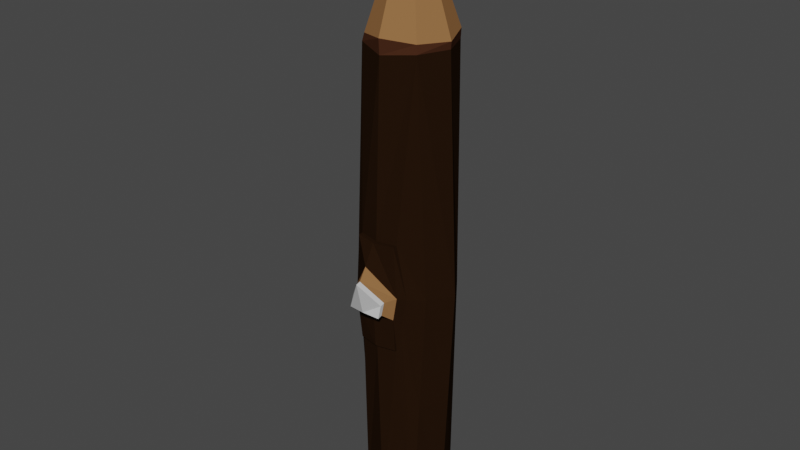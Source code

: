 # Source: GateInteract.blend  (saved by Blender 3.6.11; exported with 4.5.12 LTS)
import bpy
from mathutils import Matrix  # noqa: F401  (used for matrix-valued properties, if any)

bpy.ops.wm.read_factory_settings(use_empty=True)
scene = bpy.context.scene
scene.name = 'Scene'

# ---- collections
col_collection = bpy.data.collections.new('Collection'); scene.collection.children.link(col_collection)

# ---- images (referenced by path relative to the original .blend; pixels are not part of the script)
import os
ASSET_DIR = os.environ.get("B2B_ASSET_DIR", "")  # directory of the original .blend (textures are referenced by path, not embedded)
HERE = os.path.dirname(os.path.abspath(__file__))  # packed textures are extracted next to this script under _unpacked/

def load_image(name, relpath, width, height, colorspace="sRGB"):
    """Load a texture the original file referenced (path relative to the .blend, or extracted next to this script)."""
    p = next((c for c in (os.path.join(HERE, relpath), os.path.join(ASSET_DIR, relpath)) if relpath and os.path.exists(c)), "")
    if p:
        img = bpy.data.images.load(p, check_existing=True)
        img.name = name
    else:  # same state as the original file: an image datablock whose file is absent (Cycles renders it pink)
        img = bpy.data.images.new(name, width, height)
        img.source = "FILE"
        img.filepath = "//" + (relpath or name)
    img.colorspace_settings.name = colorspace
    return img
img_imphenziapalette01_png_002 = load_image('ImphenziaPalette01.png.002', '_unpacked/ImphenziaPalette01.a051ed64.png', 8, 8, 'sRGB')

# ---- materials (node trees are filled in below, after node groups)
mat_skin = bpy.data.materials.new('Skin')
mat_skin.use_transparent_shadow = False

# ---- material node trees
mat_skin.use_nodes = True; mat_skin.node_tree.nodes.clear()
_N = mat_skin.node_tree.nodes; _L = mat_skin.node_tree.links
n0 = _N.new('ShaderNodeBsdfPrincipled'); n0.name = 'Principled BSDF'; n0.location = (10, 300)
n0.distribution = 'GGX'
n0.subsurface_method = 'RANDOM_WALK_SKIN'
n0.inputs[2].default_value = 0.319
n0.inputs[3].default_value = 1.0
n0.inputs[27].default_value = (0.0, 0.0, 0.0, 1.0)
n0.inputs[28].default_value = 1.0
n1 = _N.new('ShaderNodeOutputMaterial'); n1.name = 'Material Output'; n1.location = (300, 300)
n2 = _N.new('ShaderNodeTexImage'); n2.name = 'Image Texture'; n2.location = (-313, 214)
n2.image = img_imphenziapalette01_png_002
n2.interpolation = 'Closest'
_L.new(n0.outputs[0], n1.inputs[0])
_L.new(n2.outputs[0], n0.inputs[0])
n1.is_active_output = True

# ---- world
world_world = bpy.data.worlds.new('World'); scene.world = world_world
world_world.use_nodes = True; world_world.node_tree.nodes.clear()
_N = world_world.node_tree.nodes; _L = world_world.node_tree.links
n0 = _N.new('ShaderNodeOutputWorld'); n0.name = 'World Output'; n0.location = (300, 300)
n1 = _N.new('ShaderNodeBackground'); n1.name = 'Background'; n1.location = (10, 300)
n1.inputs[0].default_value = (0.05088, 0.05088, 0.05088, 1.0)
_L.new(n1.outputs[0], n0.inputs[0])
n0.is_active_output = True
world_world.color = (0.05088, 0.05088, 0.05088)
world_world.use_sun_shadow = False
world_world.sun_shadow_jitter_overblur = 0.0

# ---- meshes
me_cylinder_017 = bpy.data.meshes.new('Cylinder.017')
me_cylinder_017.from_pydata([(-0.09007, 0.8156, -6.128), (-0.09007, 0.8156, 3.138), (0.4943, 0.5735, -6.128), (0.4943, 0.5735, 3.138), (0.7364, -0.01091, -6.128), (0.7364, -0.01091, 3.138), (0.2398, -0.8048, -2.485), (0.2414, -0.8042, -0.3256), (-0.1556, -0.8897, -2.485), (-0.1556, -0.8842, -0.3342), (-0.551, -0.8048, -2.485), (-0.5525, -0.8042, -0.3256), (-0.9166, -0.01091, -6.128), (-0.9166, -0.01091, 3.138), (-0.6745, 0.5735, -6.128), (-0.6745, 0.5735, 3.138), (-0.1661, 0.7501, 3.308), (0.5098, 0.5691, 3.329), (0.7575, -0.0252, 3.281), (0.4668, -0.5674, 3.299), (-0.09147, -0.8512, 3.364), (-0.6589, -0.5563, 3.277), (-0.9337, -0.01694, 3.317), (-0.7058, 0.4854, 3.279), (-0.09007, -0.01091, 5.696), (-0.09007, 0.6419, -1.439), (0.6442, 0.4507, -1.439), (0.9484, -0.01091, -1.439), (0.4228, -0.7419, -1.388), (-0.734, -0.7419, -1.388), (-1.129, -0.01091, -1.439), (-0.8244, 0.4507, -1.439), (0.6442, -0.4725, -1.439), (0.4943, -0.5953, -6.128), (-0.09007, -0.8374, -6.128), (-0.09007, -0.8374, 3.075), (0.4943, -0.5953, 3.138), (-0.6745, -0.5953, -6.128), (-0.6745, -0.5953, 3.138), (-0.8244, -0.4725, -1.439), (-0.1345, -1.36, -0.9337), (-0.1556, -0.9347, -2.485), (-0.1556, -0.9718, -0.3341), (-0.4894, -1.062, -1.395), (0.163, -1.058, -1.399), (0.2398, -0.8499, -2.485), (0.2414, -0.8918, -0.3256), (-0.551, -0.8499, -2.485), (-0.5525, -0.8918, -0.3256), (0.5693, 0.5121, -3.784), (0.8424, -0.01091, -3.784), (0.5693, -0.5339, -3.784), (-0.7494, -0.5339, -3.784), (-1.023, -0.01091, -3.784), (-0.7494, 0.5121, -3.784), (-0.09007, 0.7287, -3.784), (0.3313, -0.7734, -1.937), (-0.6425, -0.7734, -1.937), (-0.1703, -1.169, -1.602), (0.1464, -1.112, -1.641), (-0.512, -1.113, -1.632), (-0.1639, -1.174, -0.7264), (-0.627, -0.8763, -1.348), (0.303, -0.8763, -1.348), (0.2279, -0.8862, -1.817), (-0.5851, -0.9048, -1.796), (-0.1657, -0.9685, -1.721), (-0.1338, -1.45, -0.9599), (-0.4887, -1.151, -1.421), (0.1637, -1.148, -1.425), (0.1472, -1.202, -1.667), (-0.5112, -1.203, -1.658), (-0.1695, -1.259, -1.629)], [], [(25, 1, 3, 26), (26, 3, 5, 27), (27, 5, 36, 32), (56, 28, 63, 64), (7, 9, 42, 46), (39, 38, 13, 30), (30, 13, 15, 31), (31, 15, 1, 25), (0, 2, 4, 33, 34, 37, 12, 14), (16, 24, 17), (17, 24, 18), (18, 24, 19), (19, 24, 20), (20, 24, 21), (21, 24, 22), (17, 18, 5, 3), (22, 24, 23), (23, 24, 16), (18, 19, 36, 5), (19, 20, 35, 36), (20, 21, 38, 35), (21, 22, 13, 38), (22, 23, 15, 13), (23, 16, 1, 15), (16, 17, 3, 1), (54, 31, 25, 55), (53, 30, 31, 54), (52, 39, 30, 53), (9, 11, 48, 42), (28, 7, 46, 63), (50, 27, 32, 51), (49, 26, 27, 50), (55, 25, 26, 49), (56, 6, 33, 51), (6, 8, 34, 33), (9, 7, 36, 35), (8, 10, 37, 34), (11, 9, 35, 38), (57, 29, 39, 52), (7, 28, 32, 36), (29, 11, 38, 39), (63, 46, 42, 61), (61, 42, 48, 62), (11, 29, 62, 48), (57, 10, 47, 65), (10, 8, 41, 47), (8, 6, 45, 41), (29, 57, 65, 62), (45, 64, 66, 41), (41, 66, 65, 47), (10, 57, 52, 37), (28, 56, 51, 32), (0, 55, 49, 2), (2, 49, 50, 4), (4, 50, 51, 33), (37, 52, 53, 12), (12, 53, 54, 14), (14, 54, 55, 0), (6, 56, 64, 45), (43, 40, 61, 62), (40, 44, 63, 61), (44, 59, 64, 63), (60, 43, 62, 65), (59, 58, 66, 64), (58, 60, 65, 66), (58, 59, 70, 72), (68, 71, 72, 70, 69, 67), (59, 44, 69, 70), (40, 43, 68, 67), (60, 58, 72, 71), (43, 60, 71, 68), (44, 40, 67, 69)])
_uv = me_cylinder_017.uv_layers.new(name='UVMap')
_uv.uv.foreach_set('vector', [0.9209, 0.4365, 0.9209, 0.4299, 0.9242, 0.4299, 0.9242, 0.4365, 0.9242, 0.4365, 0.9242, 0.4299, 0.9275, 0.4299, 0.9275, 0.4365, 0.9275, 0.4365, 0.9275, 0.4299, 0.9308, 0.4299, 0.9308, 0.4365, 0.9322, 0.4396, 0.9321, 0.4365, 0.9321, 0.4365, 0.9322, 0.4396, 0.9323, 0.4304, 0.9341, 0.4304, 0.9341, 0.4304, 0.9323, 0.4304, 0.9374, 0.4365, 0.9374, 0.4299, 0.9406, 0.4299, 0.9406, 0.4365, 0.9406, 0.4365, 0.9406, 0.4299, 0.9439, 0.4299, 0.9439, 0.4365, 0.9439, 0.4365, 0.9439, 0.4299, 0.9472, 0.4299, 0.9472, 0.4365, 0.9275, 0.4434, 0.923, 0.4452, 0.9211, 0.4497, 0.923, 0.4542, 0.9275, 0.456, 0.9319, 0.4542, 0.9338, 0.4497, 0.9319, 0.4452, 0.8151, 0.5674, 0.8151, 0.5737, 0.8106, 0.5693, 0.8377, 0.5499, 0.8422, 0.5544, 0.8359, 0.5544, 0.8359, 0.5544, 0.8422, 0.5544, 0.8377, 0.5588, 0.8377, 0.5588, 0.8422, 0.5544, 0.8422, 0.5607, 0.8422, 0.5607, 0.8422, 0.5544, 0.8467, 0.5588, 0.801, 0.5829, 0.7965, 0.5784, 0.8028, 0.5784, 0.7925, 0.4672, 0.7918, 0.469, 0.789, 0.4611, 0.7877, 0.4611, 0.8214, 0.5737, 0.8151, 0.5737, 0.8196, 0.5693, 0.8196, 0.5693, 0.8151, 0.5737, 0.8151, 0.5674, 0.8312, 0.4271, 0.832, 0.4289, 0.8298, 0.4192, 0.8285, 0.4192, 0.832, 0.4289, 0.8338, 0.4296, 0.8311, 0.4192, 0.8298, 0.4192, 0.8338, 0.4296, 0.8356, 0.4289, 0.8325, 0.4192, 0.8311, 0.4192, 0.8356, 0.4289, 0.8363, 0.4271, 0.8338, 0.4192, 0.8325, 0.4192, 0.8363, 0.4271, 0.8356, 0.4253, 0.8351, 0.4192, 0.8338, 0.4192, 0.8356, 0.4253, 0.8338, 0.4245, 0.8364, 0.4192, 0.8351, 0.4192, 0.8338, 0.4245, 0.832, 0.4253, 0.8272, 0.4192, 0.8259, 0.4192, 0.9439, 0.4398, 0.9439, 0.4365, 0.9472, 0.4365, 0.9472, 0.4398, 0.9406, 0.4398, 0.9406, 0.4365, 0.9439, 0.4365, 0.9439, 0.4398, 0.9374, 0.4398, 0.9374, 0.4365, 0.9406, 0.4365, 0.9406, 0.4398, 0.9341, 0.4304, 0.9358, 0.4304, 0.9358, 0.4304, 0.9341, 0.4304, 0.9321, 0.4365, 0.9323, 0.4304, 0.9323, 0.4304, 0.9321, 0.4365, 0.9275, 0.4398, 0.9275, 0.4365, 0.9308, 0.4365, 0.9308, 0.4398, 0.9242, 0.4398, 0.9242, 0.4365, 0.9275, 0.4365, 0.9275, 0.4398, 0.9209, 0.4398, 0.9209, 0.4365, 0.9242, 0.4365, 0.9242, 0.4398, 0.9322, 0.4396, 0.9323, 0.4427, 0.9308, 0.4431, 0.9308, 0.4398, 0.9323, 0.4427, 0.934, 0.4427, 0.9341, 0.4431, 0.9308, 0.4431, 0.9341, 0.4304, 0.9323, 0.4304, 0.9308, 0.4299, 0.9341, 0.4299, 0.934, 0.4427, 0.9358, 0.4427, 0.9374, 0.4431, 0.9341, 0.4431, 0.9358, 0.4304, 0.9341, 0.4304, 0.9341, 0.4299, 0.9374, 0.4299, 0.9359, 0.4396, 0.936, 0.4365, 0.9374, 0.4365, 0.9374, 0.4398, 0.9323, 0.4304, 0.9321, 0.4365, 0.9308, 0.4365, 0.9308, 0.4299, 0.936, 0.4365, 0.9358, 0.4304, 0.9374, 0.4299, 0.9374, 0.4365, 0.9321, 0.4365, 0.9323, 0.4304, 0.9341, 0.4304, 0.9341, 0.4365, 0.9341, 0.4365, 0.9341, 0.4304, 0.9358, 0.4304, 0.936, 0.4365, 0.9358, 0.4304, 0.936, 0.4365, 0.936, 0.4365, 0.9358, 0.4304, 0.9359, 0.4396, 0.9358, 0.4427, 0.9358, 0.4427, 0.9359, 0.4396, 0.9358, 0.4427, 0.934, 0.4427, 0.934, 0.4427, 0.9358, 0.4427, 0.934, 0.4427, 0.9323, 0.4427, 0.9323, 0.4427, 0.934, 0.4427, 0.936, 0.4365, 0.9359, 0.4396, 0.9359, 0.4396, 0.936, 0.4365, 0.9323, 0.4427, 0.9322, 0.4396, 0.9341, 0.4396, 0.934, 0.4427, 0.934, 0.4427, 0.9341, 0.4396, 0.9359, 0.4396, 0.9358, 0.4427, 0.9358, 0.4427, 0.9359, 0.4396, 0.9374, 0.4398, 0.9374, 0.4431, 0.9321, 0.4365, 0.9322, 0.4396, 0.9308, 0.4398, 0.9308, 0.4365, 0.9209, 0.4431, 0.9209, 0.4398, 0.9242, 0.4398, 0.9242, 0.4431, 0.9242, 0.4431, 0.9242, 0.4398, 0.9275, 0.4398, 0.9275, 0.4431, 0.9275, 0.4431, 0.9275, 0.4398, 0.9308, 0.4398, 0.9308, 0.4431, 0.9374, 0.4431, 0.9374, 0.4398, 0.9406, 0.4398, 0.9406, 0.4431, 0.9406, 0.4431, 0.9406, 0.4398, 0.9439, 0.4398, 0.9439, 0.4431, 0.9439, 0.4431, 0.9439, 0.4398, 0.9472, 0.4398, 0.9472, 0.4431, 0.9323, 0.4427, 0.9322, 0.4396, 0.9322, 0.4396, 0.9323, 0.4427, 0.8223, 0.5476, 0.821, 0.5474, 0.8209, 0.5465, 0.8229, 0.5465, 0.821, 0.5474, 0.8194, 0.5476, 0.8189, 0.5465, 0.8209, 0.5465, 0.8194, 0.5476, 0.8195, 0.5486, 0.819, 0.5496, 0.8189, 0.5465, 0.8222, 0.5486, 0.8223, 0.5476, 0.8229, 0.5465, 0.8227, 0.5496, 0.8195, 0.5486, 0.821, 0.5489, 0.8209, 0.5496, 0.819, 0.5496, 0.821, 0.5489, 0.8222, 0.5486, 0.8227, 0.5496, 0.8209, 0.5496, 0.2955, 0.9457, 0.294, 0.9455, 0.294, 0.9455, 0.2955, 0.9457, 0.3324, 0.9584, 0.3324, 0.9594, 0.3311, 0.9597, 0.3297, 0.9594, 0.3296, 0.9584, 0.3312, 0.9582, 0.294, 0.9455, 0.2939, 0.9444, 0.2939, 0.9444, 0.294, 0.9455, 0.2955, 0.9443, 0.2968, 0.9444, 0.2968, 0.9444, 0.2955, 0.9443, 0.2967, 0.9455, 0.2955, 0.9457, 0.2955, 0.9457, 0.2967, 0.9455, 0.2968, 0.9444, 0.2967, 0.9455, 0.2967, 0.9455, 0.2968, 0.9444, 0.2939, 0.9444, 0.2955, 0.9443, 0.2955, 0.9443, 0.2939, 0.9444])
me_cylinder_017.materials.append(mat_skin)
me_cylinder_017.update()

# ---- objects
ob_interactablegate = bpy.data.objects.new('InteractableGate', me_cylinder_017)

# ---- transforms, parenting, visibility, modifiers, constraints
ob_interactablegate.location = (-13.19, 89.8, 3.944)

# ---- collection membership
col_collection.objects.link(ob_interactablegate)

# ---- scene / render settings (as saved in the file)
scene.frame_start = 1; scene.frame_end = 250; scene.frame_set(1)
scene.render.engine = 'BLENDER_EEVEE_NEXT'
scene.cycles.sampling_pattern = 'TABULATED_SOBOL'
scene.view_settings.view_transform = 'Filmic'
bpy.context.view_layer.update()

# ---- added for rendering (the .blend has no active camera and no usable light): camera, sun
cam_auto = bpy.data.cameras.new('AutoCamera')
cam_auto.lens = 50.0
cam_auto.sensor_width = 36.0
cam_auto.clip_end = 1000.0
ob_auto_camera = bpy.data.objects.new('AutoCamera', cam_auto)
scene.collection.objects.link(ob_auto_camera)
ob_auto_camera.location = (-1.97497, 75.922, 12.7708)
ob_auto_camera.rotation_euler = (1.09748, -7.21219e-08, 0.694738)
scene.camera = ob_auto_camera
light_auto_sun = bpy.data.lights.new('AutoSun', 'SUN')
light_auto_sun.energy = 3.0
light_auto_sun.angle = 0.0523599
ob_auto_sun = bpy.data.objects.new('AutoSun', light_auto_sun)
scene.collection.objects.link(ob_auto_sun)
ob_auto_sun.rotation_euler = (0.872665, 0.174533, 0.523599)
bpy.context.view_layer.update()
